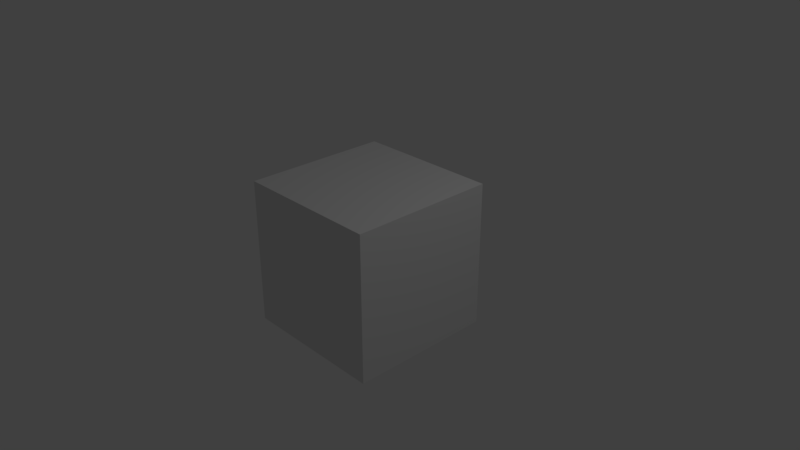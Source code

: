 # Source: compositing_types_color_gamma_example.blend  (saved by Blender 2.79.6; exported with 4.5.12 LTS)
import bpy
from mathutils import Matrix  # noqa: F401  (used for matrix-valued properties, if any)

bpy.ops.wm.read_factory_settings(use_empty=True)
scene = bpy.context.scene
scene.name = 'Scene'

# ---- collections
col_collection_1 = bpy.data.collections.new('Collection 1'); scene.collection.children.link(col_collection_1)

# ---- materials (node trees are filled in below, after node groups)
mat_material = bpy.data.materials.new('Material')
mat_material.alpha_threshold = 0.0
mat_material.use_transparent_shadow = False
mat_material.roughness = 0.5
mat_material.line_color = (0.0, 0.0, 0.0, 1.0)

# ---- material node trees

# ---- world
world_world = bpy.data.worlds.new('World'); scene.world = world_world
world_world.color = (0.05088, 0.05088, 0.05088)
world_world.use_sun_shadow = False
world_world.sun_shadow_jitter_overblur = 0.0

# ---- cameras
cam_camera = bpy.data.cameras.new('Camera')
cam_camera.clip_end = 100.0
cam_camera.lens = 35.0
cam_camera.sensor_width = 32.0
cam_camera.sensor_height = 18.0
cam_camera.ortho_scale = 7.314
cam_camera.dof.focus_distance = 0.0
cam_camera.dof.aperture_fstop = 128.0

# ---- lights
light_lamp = bpy.data.lights.new('Lamp', 'POINT')
light_lamp.transmission_factor = 0.0
light_lamp.cutoff_distance = 30.0
light_lamp.energy = 100.0
light_lamp.shadow_buffer_clip_start = 1.001
light_lamp.shadow_soft_size = 0.1
light_lamp.shadow_maximum_resolution = 0.006
light_lamp.use_absolute_resolution = True

# ---- meshes
me_cube = bpy.data.meshes.new('Cube')
me_cube.from_pydata([(1.0, 1.0, -1.0), (1.0, -1.0, -1.0), (-1.0, -1.0, -1.0), (-1.0, 1.0, -1.0), (1.0, 1.0, 1.0), (1.0, -1.0, 1.0), (-1.0, -1.0, 1.0), (-1.0, 1.0, 1.0)], [], [(0, 1, 2, 3), (4, 7, 6, 5), (0, 4, 5, 1), (1, 5, 6, 2), (2, 6, 7, 3), (4, 0, 3, 7)])
me_cube.materials.append(mat_material)
me_cube.use_remesh_preserve_volume = False
me_cube.use_remesh_preserve_attributes = False
me_cube.use_mirror_vertex_groups = False
me_cube.update()

# ---- objects
ob_cube = bpy.data.objects.new('Cube', me_cube)
ob_lamp = bpy.data.objects.new('Lamp', light_lamp)
ob_camera = bpy.data.objects.new('Camera', cam_camera)

# ---- transforms, parenting, visibility, modifiers, constraints
ob_cube.location = (0.0, 0.0, 0.0)
ob_cube.lock_rotations_4d = False
ob_cube.empty_display_type = 'ARROWS'
ob_cube.lineart.crease_threshold = 0.0
ob_lamp.location = (4.076, 1.005, 5.904)
ob_lamp.rotation_euler = (0.6503, 0.05522, 1.866)
ob_lamp.lock_rotations_4d = False
ob_lamp.empty_display_type = 'ARROWS'
ob_lamp.color = (0.0, 0.0, 0.0, 0.0)
ob_lamp.lineart.crease_threshold = 0.0
ob_camera.location = (7.481, -6.508, 5.344)
ob_camera.rotation_euler = (1.109, 0.0, 0.8149)
ob_camera.lock_rotations_4d = False
ob_camera.empty_display_type = 'ARROWS'
ob_camera.color = (0.0, 0.0, 0.0, 0.0)
ob_camera.display_type = 'WIRE'
ob_camera.lineart.crease_threshold = 0.0

# ---- collection membership
col_collection_1.objects.link(ob_cube)
col_collection_1.objects.link(ob_lamp)
col_collection_1.objects.link(ob_camera)

# ---- scene / render settings (as saved in the file)
scene.camera = ob_camera
scene.frame_start = 1; scene.frame_end = 250; scene.frame_set(0)
scene.render.engine = 'BLENDER_EEVEE_NEXT'
scene.render.resolution_percentage = 50
scene.render.dither_intensity = 0.0
scene.cycles.use_denoising = False
scene.cycles.samples = 128
scene.cycles.sampling_pattern = 'TABULATED_SOBOL'
scene.cycles.use_adaptive_sampling = False
scene.cycles.use_light_tree = False
scene.view_settings.view_transform = 'Standard'
bpy.context.view_layer.update()
